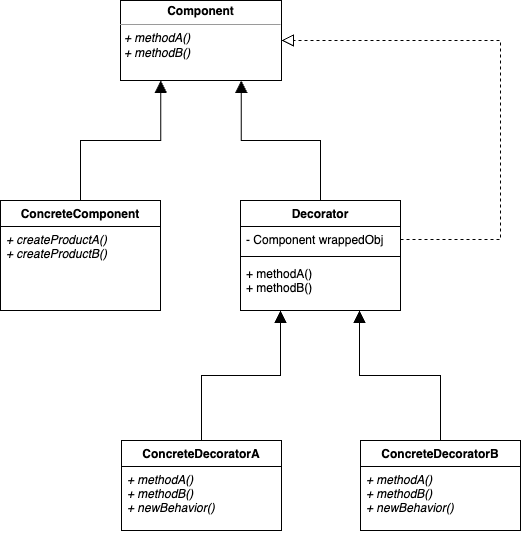

The diagram above was exported from draw.io. Its source (the exported page's mxGraphModel, read from the mxfile embedded in the PNG):
<mxGraphModel dx="2893" dy="1072" grid="1" gridSize="10" guides="1" tooltips="1" connect="1" arrows="1" fold="1" page="1" pageScale="1" pageWidth="827" pageHeight="1169" math="0" shadow="0">
  <root>
    <mxCell id="0" />
    <mxCell id="1" parent="0" />
    <mxCell id="f-MNgP-46Ope1WoUw-5z-4" style="edgeStyle=orthogonalEdgeStyle;rounded=0;orthogonalLoop=1;jettySize=auto;html=1;entryX=0.25;entryY=1;entryDx=0;entryDy=0;endArrow=block;endFill=1;endSize=10;" parent="1" source="kID-gTElu_w3x84NgacU-19" target="KPPVdi2NMpMmIFAOhGJ--1" edge="1">
      <mxGeometry relative="1" as="geometry" />
    </mxCell>
    <mxCell id="kID-gTElu_w3x84NgacU-19" value="ConcreteComponent" style="swimlane;fontStyle=1;align=center;verticalAlign=top;childLayout=stackLayout;horizontal=1;startSize=26;horizontalStack=0;resizeParent=1;resizeParentMax=0;resizeLast=0;collapsible=1;marginBottom=0;" parent="1" vertex="1">
      <mxGeometry x="-320" y="440" width="160" height="110" as="geometry" />
    </mxCell>
    <mxCell id="kID-gTElu_w3x84NgacU-22" value="+ createProductA()&#10;+ createProductB()" style="text;strokeColor=none;fillColor=none;align=left;verticalAlign=top;spacingLeft=4;spacingRight=4;overflow=hidden;rotatable=0;points=[[0,0.5],[1,0.5]];portConstraint=eastwest;fontStyle=2" parent="kID-gTElu_w3x84NgacU-19" vertex="1">
      <mxGeometry y="26" width="160" height="84" as="geometry" />
    </mxCell>
    <mxCell id="KPPVdi2NMpMmIFAOhGJ--1" value="&lt;p style=&quot;margin:0px;margin-top:4px;text-align:center;&quot;&gt;&lt;b style=&quot;&quot;&gt;Component&lt;/b&gt;&lt;/p&gt;&lt;hr size=&quot;1&quot;&gt;&lt;p style=&quot;margin:0px;margin-left:4px;&quot;&gt;&lt;/p&gt;&lt;p style=&quot;margin:0px;margin-left:4px;&quot;&gt;&lt;i&gt;+ methodA()&lt;/i&gt;&lt;/p&gt;&lt;p style=&quot;margin:0px;margin-left:4px;&quot;&gt;&lt;i&gt;+ methodB()&lt;/i&gt;&lt;/p&gt;" style="verticalAlign=top;align=left;overflow=fill;fontSize=12;fontFamily=Helvetica;html=1;" parent="1" vertex="1">
      <mxGeometry x="-200" y="240" width="161" height="80" as="geometry" />
    </mxCell>
    <mxCell id="EEM3q5-N2B7hilXv7_5w-8" style="edgeStyle=orthogonalEdgeStyle;rounded=0;orthogonalLoop=1;jettySize=auto;html=1;entryX=0.25;entryY=1;entryDx=0;entryDy=0;entryPerimeter=0;endArrow=block;endFill=1;endSize=10;" edge="1" parent="1" source="f-MNgP-46Ope1WoUw-5z-1" target="EEM3q5-N2B7hilXv7_5w-4">
      <mxGeometry relative="1" as="geometry" />
    </mxCell>
    <mxCell id="f-MNgP-46Ope1WoUw-5z-1" value="ConcreteDecoratorA" style="swimlane;fontStyle=1;align=center;verticalAlign=top;childLayout=stackLayout;horizontal=1;startSize=26;horizontalStack=0;resizeParent=1;resizeParentMax=0;resizeLast=0;collapsible=1;marginBottom=0;" parent="1" vertex="1">
      <mxGeometry x="-199" y="680" width="160" height="90" as="geometry" />
    </mxCell>
    <mxCell id="f-MNgP-46Ope1WoUw-5z-2" value="+ methodA()&#10;+ methodB()&#10;+ newBehavior()" style="text;strokeColor=none;fillColor=none;align=left;verticalAlign=top;spacingLeft=4;spacingRight=4;overflow=hidden;rotatable=0;points=[[0,0.5],[1,0.5]];portConstraint=eastwest;fontStyle=2" parent="f-MNgP-46Ope1WoUw-5z-1" vertex="1">
      <mxGeometry y="26" width="160" height="64" as="geometry" />
    </mxCell>
    <mxCell id="EEM3q5-N2B7hilXv7_5w-5" style="edgeStyle=orthogonalEdgeStyle;rounded=0;orthogonalLoop=1;jettySize=auto;html=1;entryX=0.75;entryY=1;entryDx=0;entryDy=0;endArrow=block;endFill=1;endSize=10;" edge="1" parent="1" source="EEM3q5-N2B7hilXv7_5w-1" target="KPPVdi2NMpMmIFAOhGJ--1">
      <mxGeometry relative="1" as="geometry" />
    </mxCell>
    <mxCell id="EEM3q5-N2B7hilXv7_5w-1" value="Decorator" style="swimlane;fontStyle=1;align=center;verticalAlign=top;childLayout=stackLayout;horizontal=1;startSize=26;horizontalStack=0;resizeParent=1;resizeParentMax=0;resizeLast=0;collapsible=1;marginBottom=0;" vertex="1" parent="1">
      <mxGeometry x="-80" y="440" width="160" height="110" as="geometry" />
    </mxCell>
    <mxCell id="EEM3q5-N2B7hilXv7_5w-2" value="- Component wrappedObj" style="text;strokeColor=none;fillColor=none;align=left;verticalAlign=top;spacingLeft=4;spacingRight=4;overflow=hidden;rotatable=0;points=[[0,0.5],[1,0.5]];portConstraint=eastwest;" vertex="1" parent="EEM3q5-N2B7hilXv7_5w-1">
      <mxGeometry y="26" width="160" height="26" as="geometry" />
    </mxCell>
    <mxCell id="EEM3q5-N2B7hilXv7_5w-3" value="" style="line;strokeWidth=1;fillColor=none;align=left;verticalAlign=middle;spacingTop=-1;spacingLeft=3;spacingRight=3;rotatable=0;labelPosition=right;points=[];portConstraint=eastwest;strokeColor=inherit;" vertex="1" parent="EEM3q5-N2B7hilXv7_5w-1">
      <mxGeometry y="52" width="160" height="8" as="geometry" />
    </mxCell>
    <mxCell id="EEM3q5-N2B7hilXv7_5w-4" value="+ methodA()&#10;+ methodB()" style="text;strokeColor=none;fillColor=none;align=left;verticalAlign=top;spacingLeft=4;spacingRight=4;overflow=hidden;rotatable=0;points=[[0,0.5],[1,0.5]];portConstraint=eastwest;" vertex="1" parent="EEM3q5-N2B7hilXv7_5w-1">
      <mxGeometry y="60" width="160" height="50" as="geometry" />
    </mxCell>
    <mxCell id="EEM3q5-N2B7hilXv7_5w-9" style="edgeStyle=orthogonalEdgeStyle;rounded=0;orthogonalLoop=1;jettySize=auto;html=1;entryX=0.744;entryY=1;entryDx=0;entryDy=0;entryPerimeter=0;endArrow=block;endFill=1;endSize=10;" edge="1" parent="1" source="EEM3q5-N2B7hilXv7_5w-6" target="EEM3q5-N2B7hilXv7_5w-4">
      <mxGeometry relative="1" as="geometry" />
    </mxCell>
    <mxCell id="EEM3q5-N2B7hilXv7_5w-6" value="ConcreteDecoratorB" style="swimlane;fontStyle=1;align=center;verticalAlign=top;childLayout=stackLayout;horizontal=1;startSize=26;horizontalStack=0;resizeParent=1;resizeParentMax=0;resizeLast=0;collapsible=1;marginBottom=0;" vertex="1" parent="1">
      <mxGeometry x="40" y="680" width="160" height="90" as="geometry" />
    </mxCell>
    <mxCell id="EEM3q5-N2B7hilXv7_5w-7" value="+ methodA()&#10;+ methodB()&#10;+ newBehavior()" style="text;strokeColor=none;fillColor=none;align=left;verticalAlign=top;spacingLeft=4;spacingRight=4;overflow=hidden;rotatable=0;points=[[0,0.5],[1,0.5]];portConstraint=eastwest;fontStyle=2" vertex="1" parent="EEM3q5-N2B7hilXv7_5w-6">
      <mxGeometry y="26" width="160" height="64" as="geometry" />
    </mxCell>
    <mxCell id="EEM3q5-N2B7hilXv7_5w-10" style="edgeStyle=orthogonalEdgeStyle;rounded=0;orthogonalLoop=1;jettySize=auto;html=1;entryX=1;entryY=0.5;entryDx=0;entryDy=0;endArrow=block;endFill=0;endSize=10;dashed=1;" edge="1" parent="1" source="EEM3q5-N2B7hilXv7_5w-2" target="KPPVdi2NMpMmIFAOhGJ--1">
      <mxGeometry relative="1" as="geometry">
        <Array as="points">
          <mxPoint x="180" y="479" />
          <mxPoint x="180" y="280" />
        </Array>
      </mxGeometry>
    </mxCell>
  </root>
</mxGraphModel>